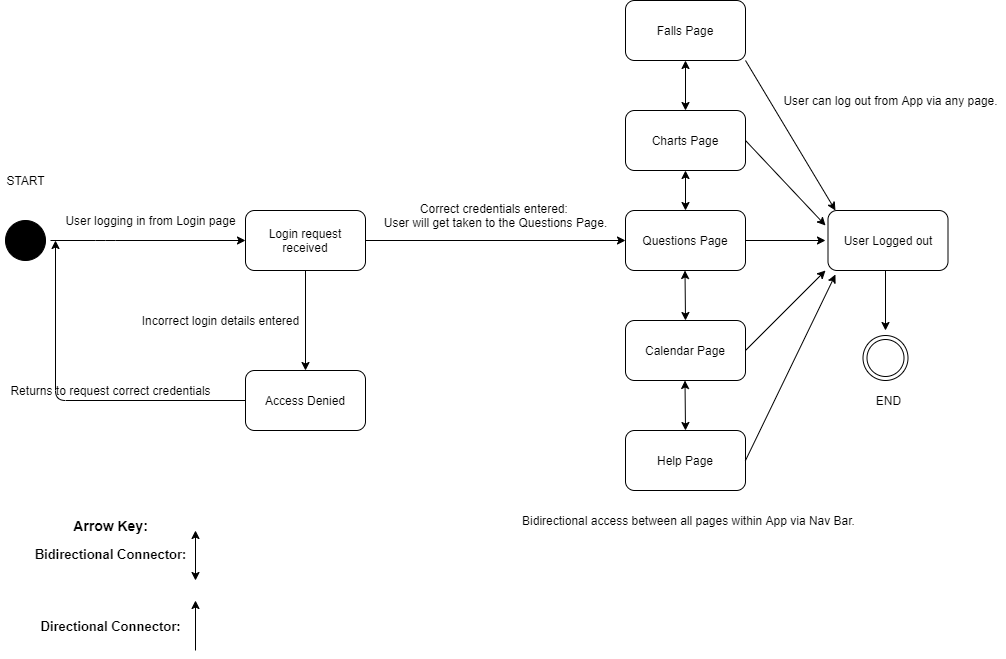

The diagram above was exported from draw.io. Its source (the exported page's mxGraphModel, read from the mxfile embedded in the PNG):
<mxGraphModel dx="1422" dy="762" grid="1" gridSize="10" guides="1" tooltips="1" connect="1" arrows="1" fold="1" page="1" pageScale="1" pageWidth="850" pageHeight="1100" math="0" shadow="0">
  <root>
    <mxCell id="0" />
    <mxCell id="1" parent="0" />
    <mxCell id="jUlA0ljI-rNOh-u7GXhd-1" value="" style="ellipse;shape=doubleEllipse;whiteSpace=wrap;html=1;aspect=fixed;fillColor=#000000;" parent="1" vertex="1">
      <mxGeometry x="10" y="230" width="40" height="40" as="geometry" />
    </mxCell>
    <mxCell id="jUlA0ljI-rNOh-u7GXhd-7" value="Login request received" style="rounded=1;whiteSpace=wrap;html=1;fillColor=#FFFFFF;" parent="1" vertex="1">
      <mxGeometry x="250" y="220" width="120" height="60" as="geometry" />
    </mxCell>
    <mxCell id="Tj7rZ_FOkR3fvOPusE6w-2" value="Access Denied" style="rounded=1;whiteSpace=wrap;html=1;fillColor=#FFFFFF;" parent="1" vertex="1">
      <mxGeometry x="250" y="380" width="120" height="60" as="geometry" />
    </mxCell>
    <mxCell id="Tj7rZ_FOkR3fvOPusE6w-6" value="User logging in from Login page" style="text;html=1;align=center;verticalAlign=middle;resizable=0;points=[];autosize=1;" parent="1" vertex="1">
      <mxGeometry x="60" y="220" width="190" height="20" as="geometry" />
    </mxCell>
    <mxCell id="Tj7rZ_FOkR3fvOPusE6w-7" value="Incorrect login details entered" style="text;html=1;align=center;verticalAlign=middle;resizable=0;points=[];autosize=1;" parent="1" vertex="1">
      <mxGeometry x="140" y="320" width="170" height="20" as="geometry" />
    </mxCell>
    <mxCell id="Tj7rZ_FOkR3fvOPusE6w-8" value="Falls Page" style="rounded=1;whiteSpace=wrap;html=1;fillColor=#FFFFFF;" parent="1" vertex="1">
      <mxGeometry x="630" y="10" width="120" height="60" as="geometry" />
    </mxCell>
    <mxCell id="Tj7rZ_FOkR3fvOPusE6w-9" value="Charts Page" style="rounded=1;whiteSpace=wrap;html=1;fillColor=#FFFFFF;" parent="1" vertex="1">
      <mxGeometry x="630" y="120" width="120" height="60" as="geometry" />
    </mxCell>
    <mxCell id="Tj7rZ_FOkR3fvOPusE6w-10" value="Questions Page" style="rounded=1;whiteSpace=wrap;html=1;fillColor=#FFFFFF;" parent="1" vertex="1">
      <mxGeometry x="630" y="220" width="120" height="60" as="geometry" />
    </mxCell>
    <mxCell id="Tj7rZ_FOkR3fvOPusE6w-11" value="Calendar Page" style="rounded=1;whiteSpace=wrap;html=1;fillColor=#FFFFFF;" parent="1" vertex="1">
      <mxGeometry x="630" y="330" width="120" height="60" as="geometry" />
    </mxCell>
    <mxCell id="Tj7rZ_FOkR3fvOPusE6w-12" value="Help Page" style="rounded=1;whiteSpace=wrap;html=1;fillColor=#FFFFFF;" parent="1" vertex="1">
      <mxGeometry x="630" y="440" width="120" height="60" as="geometry" />
    </mxCell>
    <mxCell id="Tj7rZ_FOkR3fvOPusE6w-14" value="" style="endArrow=classic;html=1;" parent="1" edge="1">
      <mxGeometry width="50" height="50" relative="1" as="geometry">
        <mxPoint x="55" y="250" as="sourcePoint" />
        <mxPoint x="250" y="250" as="targetPoint" />
        <Array as="points">
          <mxPoint x="110" y="250" />
        </Array>
      </mxGeometry>
    </mxCell>
    <mxCell id="Tj7rZ_FOkR3fvOPusE6w-21" value="END&lt;br&gt;" style="text;html=1;align=center;verticalAlign=middle;resizable=0;points=[];autosize=1;" parent="1" vertex="1">
      <mxGeometry x="872.5" y="400" width="40" height="20" as="geometry" />
    </mxCell>
    <mxCell id="Tj7rZ_FOkR3fvOPusE6w-22" value="START" style="text;html=1;align=center;verticalAlign=middle;resizable=0;points=[];autosize=1;" parent="1" vertex="1">
      <mxGeometry x="5" y="180" width="50" height="20" as="geometry" />
    </mxCell>
    <mxCell id="Tj7rZ_FOkR3fvOPusE6w-23" value="Correct credentials entered: &lt;br&gt;User will get taken to the Questions Page." style="text;html=1;align=center;verticalAlign=middle;resizable=0;points=[];autosize=1;" parent="1" vertex="1">
      <mxGeometry x="380" y="210" width="240" height="30" as="geometry" />
    </mxCell>
    <mxCell id="Tj7rZ_FOkR3fvOPusE6w-34" value="" style="endArrow=classic;html=1;exitX=0.5;exitY=1;exitDx=0;exitDy=0;entryX=0.5;entryY=0;entryDx=0;entryDy=0;" parent="1" source="jUlA0ljI-rNOh-u7GXhd-7" target="Tj7rZ_FOkR3fvOPusE6w-2" edge="1">
      <mxGeometry width="50" height="50" relative="1" as="geometry">
        <mxPoint x="400" y="530" as="sourcePoint" />
        <mxPoint x="350" y="370" as="targetPoint" />
      </mxGeometry>
    </mxCell>
    <mxCell id="Tj7rZ_FOkR3fvOPusE6w-38" value="" style="endArrow=classic;startArrow=classic;html=1;" parent="1" edge="1">
      <mxGeometry width="50" height="50" relative="1" as="geometry">
        <mxPoint x="690" y="330" as="sourcePoint" />
        <mxPoint x="689.5" y="280" as="targetPoint" />
      </mxGeometry>
    </mxCell>
    <mxCell id="Tj7rZ_FOkR3fvOPusE6w-45" value="User Logged out" style="rounded=1;whiteSpace=wrap;html=1;fillColor=#FFFFFF;" parent="1" vertex="1">
      <mxGeometry x="832.5" y="220" width="120" height="60" as="geometry" />
    </mxCell>
    <mxCell id="Tj7rZ_FOkR3fvOPusE6w-46" value="" style="endArrow=classic;html=1;" parent="1" edge="1">
      <mxGeometry width="50" height="50" relative="1" as="geometry">
        <mxPoint x="890" y="280" as="sourcePoint" />
        <mxPoint x="890" y="340" as="targetPoint" />
      </mxGeometry>
    </mxCell>
    <mxCell id="Tj7rZ_FOkR3fvOPusE6w-48" value="User can log out from App via any page." style="text;html=1;align=center;verticalAlign=middle;resizable=0;points=[];autosize=1;" parent="1" vertex="1">
      <mxGeometry x="780" y="100" width="230" height="20" as="geometry" />
    </mxCell>
    <mxCell id="Tj7rZ_FOkR3fvOPusE6w-52" value="Bidirectional access between all pages within App via Nav Bar." style="text;html=1;align=center;verticalAlign=middle;resizable=0;points=[];autosize=1;" parent="1" vertex="1">
      <mxGeometry x="517.5" y="520" width="350" height="20" as="geometry" />
    </mxCell>
    <mxCell id="Tj7rZ_FOkR3fvOPusE6w-54" value="" style="ellipse;shape=doubleEllipse;whiteSpace=wrap;html=1;aspect=fixed;" parent="1" vertex="1">
      <mxGeometry x="867.5" y="345" width="45" height="45" as="geometry" />
    </mxCell>
    <mxCell id="zqM9kqy9alBAI-c00wPj-1" value="" style="endArrow=classic;html=1;exitX=0;exitY=0.5;exitDx=0;exitDy=0;" parent="1" source="Tj7rZ_FOkR3fvOPusE6w-2" edge="1">
      <mxGeometry width="50" height="50" relative="1" as="geometry">
        <mxPoint x="90" y="450" as="sourcePoint" />
        <mxPoint x="60" y="250" as="targetPoint" />
        <Array as="points">
          <mxPoint x="60" y="410" />
        </Array>
      </mxGeometry>
    </mxCell>
    <mxCell id="zqM9kqy9alBAI-c00wPj-2" value="Returns to request correct credentials" style="text;html=1;align=center;verticalAlign=middle;resizable=0;points=[];autosize=1;" parent="1" vertex="1">
      <mxGeometry x="5" y="390" width="220" height="20" as="geometry" />
    </mxCell>
    <mxCell id="ZUqMK6ol-JZoc1mINc-u-6" value="" style="endArrow=classic;html=1;exitX=1;exitY=0.5;exitDx=0;exitDy=0;entryX=0;entryY=0.5;entryDx=0;entryDy=0;" edge="1" parent="1" source="jUlA0ljI-rNOh-u7GXhd-7" target="Tj7rZ_FOkR3fvOPusE6w-10">
      <mxGeometry width="50" height="50" relative="1" as="geometry">
        <mxPoint x="380" y="350" as="sourcePoint" />
        <mxPoint x="680" y="210" as="targetPoint" />
      </mxGeometry>
    </mxCell>
    <mxCell id="ZUqMK6ol-JZoc1mINc-u-9" value="" style="endArrow=classic;html=1;entryX=0.083;entryY=0;entryDx=0;entryDy=0;entryPerimeter=0;" edge="1" parent="1">
      <mxGeometry width="50" height="50" relative="1" as="geometry">
        <mxPoint x="750" y="70" as="sourcePoint" />
        <mxPoint x="839.96" y="220" as="targetPoint" />
      </mxGeometry>
    </mxCell>
    <mxCell id="ZUqMK6ol-JZoc1mINc-u-10" value="" style="endArrow=classic;html=1;entryX=0;entryY=0.5;entryDx=0;entryDy=0;" edge="1" parent="1">
      <mxGeometry width="50" height="50" relative="1" as="geometry">
        <mxPoint x="750" y="250" as="sourcePoint" />
        <mxPoint x="830" y="250" as="targetPoint" />
      </mxGeometry>
    </mxCell>
    <mxCell id="ZUqMK6ol-JZoc1mINc-u-11" value="" style="endArrow=classic;html=1;exitX=1;exitY=0.5;exitDx=0;exitDy=0;entryX=0;entryY=0.25;entryDx=0;entryDy=0;" edge="1" parent="1" source="Tj7rZ_FOkR3fvOPusE6w-9">
      <mxGeometry width="50" height="50" relative="1" as="geometry">
        <mxPoint x="805" y="90" as="sourcePoint" />
        <mxPoint x="830" y="235" as="targetPoint" />
      </mxGeometry>
    </mxCell>
    <mxCell id="ZUqMK6ol-JZoc1mINc-u-12" value="" style="endArrow=classic;html=1;entryX=0;entryY=1;entryDx=0;entryDy=0;exitX=1;exitY=0.5;exitDx=0;exitDy=0;" edge="1" parent="1" source="Tj7rZ_FOkR3fvOPusE6w-11">
      <mxGeometry width="50" height="50" relative="1" as="geometry">
        <mxPoint x="750" y="345" as="sourcePoint" />
        <mxPoint x="830" y="280" as="targetPoint" />
      </mxGeometry>
    </mxCell>
    <mxCell id="ZUqMK6ol-JZoc1mINc-u-13" value="" style="endArrow=classic;html=1;exitX=1;exitY=0.5;exitDx=0;exitDy=0;entryX=0.083;entryY=1.067;entryDx=0;entryDy=0;entryPerimeter=0;" edge="1" parent="1" source="Tj7rZ_FOkR3fvOPusE6w-12">
      <mxGeometry width="50" height="50" relative="1" as="geometry">
        <mxPoint x="860" y="450" as="sourcePoint" />
        <mxPoint x="839.96" y="284.02" as="targetPoint" />
      </mxGeometry>
    </mxCell>
    <mxCell id="ZUqMK6ol-JZoc1mINc-u-14" value="" style="endArrow=classic;startArrow=classic;html=1;" edge="1" parent="1">
      <mxGeometry width="50" height="50" relative="1" as="geometry">
        <mxPoint x="690" y="440" as="sourcePoint" />
        <mxPoint x="689.5" y="390" as="targetPoint" />
      </mxGeometry>
    </mxCell>
    <mxCell id="ZUqMK6ol-JZoc1mINc-u-15" value="" style="endArrow=classic;startArrow=classic;html=1;entryX=0.5;entryY=1;entryDx=0;entryDy=0;" edge="1" parent="1" target="Tj7rZ_FOkR3fvOPusE6w-9">
      <mxGeometry width="50" height="50" relative="1" as="geometry">
        <mxPoint x="690" y="220" as="sourcePoint" />
        <mxPoint x="689.5" y="190" as="targetPoint" />
      </mxGeometry>
    </mxCell>
    <mxCell id="ZUqMK6ol-JZoc1mINc-u-16" value="" style="endArrow=classic;startArrow=classic;html=1;entryX=0.5;entryY=1;entryDx=0;entryDy=0;" edge="1" parent="1" target="Tj7rZ_FOkR3fvOPusE6w-8">
      <mxGeometry width="50" height="50" relative="1" as="geometry">
        <mxPoint x="690" y="120" as="sourcePoint" />
        <mxPoint x="689.5" y="80" as="targetPoint" />
      </mxGeometry>
    </mxCell>
    <mxCell id="ZUqMK6ol-JZoc1mINc-u-17" value="&lt;h1&gt;&lt;font&gt;&lt;font style=&quot;font-size: 14px&quot;&gt;&amp;nbsp;&lt;/font&gt;&lt;/font&gt;&lt;/h1&gt;&lt;h1&gt;&lt;font&gt;&lt;font style=&quot;font-size: 14px&quot;&gt;Arrow Key:&lt;/font&gt;&lt;br&gt;&lt;/font&gt;&lt;font style=&quot;font-size: 13px&quot;&gt;Bidirectional Connector:&lt;/font&gt;&lt;/h1&gt;&lt;h1&gt;&lt;font style=&quot;font-size: 13px&quot;&gt;&lt;br&gt;&lt;/font&gt;&lt;font style=&quot;font-size: 13px&quot;&gt;Directional Connector:&lt;/font&gt;&lt;/h1&gt;" style="text;html=1;align=center;verticalAlign=middle;resizable=0;points=[];autosize=1;" vertex="1" parent="1">
      <mxGeometry x="30" y="480" width="170" height="160" as="geometry" />
    </mxCell>
    <mxCell id="ZUqMK6ol-JZoc1mINc-u-18" value="" style="endArrow=classic;startArrow=classic;html=1;" edge="1" parent="1">
      <mxGeometry width="50" height="50" relative="1" as="geometry">
        <mxPoint x="200" y="590" as="sourcePoint" />
        <mxPoint x="200" y="540" as="targetPoint" />
      </mxGeometry>
    </mxCell>
    <mxCell id="ZUqMK6ol-JZoc1mINc-u-20" value="" style="endArrow=classic;html=1;" edge="1" parent="1">
      <mxGeometry width="50" height="50" relative="1" as="geometry">
        <mxPoint x="200" y="660" as="sourcePoint" />
        <mxPoint x="200" y="610" as="targetPoint" />
      </mxGeometry>
    </mxCell>
  </root>
</mxGraphModel>